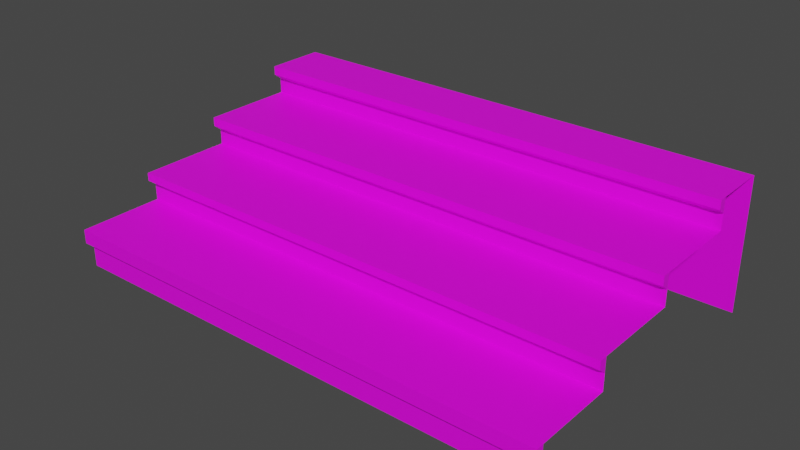 # Source: Hunterian_Steps_Exterior.blend  (saved by Blender 2.93.21; exported with 4.5.12 LTS)
import bpy
from mathutils import Matrix  # noqa: F401  (used for matrix-valued properties, if any)

bpy.ops.wm.read_factory_settings(use_empty=True)
scene = bpy.context.scene
scene.name = 'Scene'

# ---- collections
col_collection = bpy.data.collections.new('Collection'); scene.collection.children.link(col_collection)

# ---- images (referenced by path relative to the original .blend; pixels are not part of the script)
import os
ASSET_DIR = os.environ.get("B2B_ASSET_DIR", "")  # directory of the original .blend (textures are referenced by path, not embedded)
HERE = os.path.dirname(os.path.abspath(__file__))  # packed textures are extracted next to this script under _unpacked/

def load_image(name, relpath, width, height, colorspace="sRGB"):
    """Load a texture the original file referenced (path relative to the .blend, or extracted next to this script)."""
    p = next((c for c in (os.path.join(HERE, relpath), os.path.join(ASSET_DIR, relpath)) if relpath and os.path.exists(c)), "")
    if p:
        img = bpy.data.images.load(p, check_existing=True)
        img.name = name
    else:  # same state as the original file: an image datablock whose file is absent (Cycles renders it pink)
        img = bpy.data.images.new(name, width, height)
        img.source = "FILE"
        img.filepath = "//" + (relpath or name)
    img.colorspace_settings.name = colorspace
    return img
img_museum_texture_psd = load_image('Museum_Texture.psd', 'Museum_Texture.psd', 1024, 1024, 'sRGB')

# ---- materials (node trees are filled in below, after node groups)
mat_museum_material = bpy.data.materials.new('Museum_Material')
mat_museum_material.use_transparent_shadow = False

# ---- material node trees
mat_museum_material.use_nodes = True; mat_museum_material.node_tree.nodes.clear()
_N = mat_museum_material.node_tree.nodes; _L = mat_museum_material.node_tree.links
n0 = _N.new('ShaderNodeBsdfPrincipled'); n0.name = 'Principled BSDF'; n0.location = (10, 300)
n0.distribution = 'GGX'
n0.subsurface_method = 'BURLEY'
n0.inputs[3].default_value = 1.45
n0.inputs[27].default_value = (0.0, 0.0, 0.0, 1.0)
n0.inputs[28].default_value = 1.0
n1 = _N.new('ShaderNodeOutputMaterial'); n1.name = 'Material Output'; n1.location = (300, 300)
n2 = _N.new('ShaderNodeTexImage'); n2.name = 'Image Texture'; n2.location = (-280, 275)
n2.image = img_museum_texture_psd
_L.new(n0.outputs[0], n1.inputs[0])
_L.new(n2.outputs[0], n0.inputs[0])
n1.is_active_output = True

# ---- world
world_world = bpy.data.worlds.new('World'); scene.world = world_world
world_world.use_nodes = True; world_world.node_tree.nodes.clear()
_N = world_world.node_tree.nodes; _L = world_world.node_tree.links
n0 = _N.new('ShaderNodeOutputWorld'); n0.name = 'World Output'; n0.location = (300, 300)
n1 = _N.new('ShaderNodeBackground'); n1.name = 'Background'; n1.location = (10, 300)
n1.inputs[0].default_value = (0.05088, 0.05088, 0.05088, 1.0)
_L.new(n1.outputs[0], n0.inputs[0])
n0.is_active_output = True
world_world.color = (0.05088, 0.05088, 0.05088)
world_world.use_sun_shadow = False
world_world.sun_shadow_jitter_overblur = 0.0

# ---- meshes
me_cube_001 = bpy.data.meshes.new('Cube.001')
me_cube_001.from_pydata([(-1.519, -0.9187, 0.008942), (-1.519, 0.9142, 0.008942), (-1.519, 0.9142, 0.8058), (1.481, -0.9187, 0.008942), (1.481, 0.9142, 0.008942), (1.481, 0.9142, 0.8058), (-1.519, -0.9187, 0.2547), (-1.519, -0.4512, 0.2547), (-1.519, -0.4512, 0.4384), (-1.519, 0.07147, 0.4384), (-1.519, 0.07147, 0.6221), (-1.519, 0.5941, 0.6221), (-1.519, 0.5941, 0.8058), (1.481, -0.9187, 0.2547), (1.481, 0.5941, 0.8058), (1.481, 0.5941, 0.6221), (1.481, 0.07147, 0.6221), (1.481, 0.07147, 0.4384), (1.481, -0.4512, 0.4384), (1.481, -0.4512, 0.2547), (1.481, -0.9187, 0.1348), (-1.519, -0.9187, 0.1348), (-1.519, 0.9142, 0.3801), (1.481, 0.9142, 0.3801), (1.481, 0.07147, 0.5315), (-1.519, 0.07147, 0.5315), (1.481, 0.5941, 0.7152), (-1.519, 0.5941, 0.7152), (1.481, -0.4512, 0.3531), (-1.519, -0.4512, 0.3531), (-1.519, -0.9657, 0.2547), (-1.519, -0.9657, 0.1714), (-1.519, 0.5471, 0.8058), (1.481, 0.5471, 0.8058), (1.481, 0.5471, 0.7518), (-1.519, 0.0244, 0.6221), (1.481, 0.0244, 0.6221), (1.481, 0.0244, 0.5681), (-1.519, -0.4982, 0.4384), (1.481, -0.4982, 0.4384), (1.481, -0.4982, 0.3897), (1.481, -0.9657, 0.2547), (1.481, -0.9657, 0.1714), (-1.519, 0.0244, 0.5681), (-1.519, 0.5471, 0.7518), (-1.519, -0.4982, 0.3897)], [], [(22, 2, 5, 23), (3, 20, 21, 0), (1, 22, 23, 4), (26, 27, 11, 15), (15, 11, 10, 16), (24, 25, 9, 17), (17, 9, 8, 18), (28, 29, 7, 19), (19, 7, 6, 13), (18, 8, 38, 39), (12, 14, 5, 2), (8, 29, 45, 38), (20, 13, 41, 42), (13, 6, 30, 41), (42, 41, 30, 31), (36, 35, 43, 37), (33, 32, 44, 34), (39, 38, 45, 40), (29, 28, 40, 45), (6, 21, 31, 30), (28, 18, 39, 40), (10, 25, 43, 35), (16, 10, 35, 36), (25, 24, 37, 43), (24, 16, 36, 37), (14, 12, 32, 33), (21, 20, 42, 31), (26, 14, 33, 34), (12, 27, 44, 32), (27, 26, 34, 44)])
_uv = me_cube_001.uv_layers.new(name='UVMap')
_uv.uv.foreach_set('vector', [0.06302, 0.9728, 0.06467, 0.9728, 0.06467, 0.9759, 0.06302, 0.9759, 0.02593, 0.979, 0.02656, 0.979, 0.02656, 0.9821, 0.02593, 0.9821, 0.06158, 0.9728, 0.06302, 0.9728, 0.06302, 0.9759, 0.06158, 0.9759, 0.02901, 0.9774, 0.03209, 0.9774, 0.03209, 0.9774, 0.02901, 0.9774, 0.06467, 0.9774, 0.06775, 0.9774, 0.06775, 0.9779, 0.06467, 0.9779, 0.02859, 0.979, 0.02859, 0.9821, 0.02759, 0.9821, 0.02759, 0.979, 0.06324, 0.979, 0.06324, 0.9821, 0.06324, 0.9821, 0.06324, 0.979, 0.0274, 0.979, 0.0274, 0.9821, 0.02688, 0.9821, 0.02688, 0.979, 0.06253, 0.979, 0.06253, 0.9821, 0.06253, 0.9821, 0.06253, 0.979, 0.06324, 0.979, 0.06324, 0.9821, 0.06324, 0.9821, 0.06324, 0.979, 0.06775, 0.9774, 0.06467, 0.9774, 0.06467, 0.9759, 0.06775, 0.9759, 0.05696, 0.9697, 0.05696, 0.9697, 0.05696, 0.9697, 0.05696, 0.9697, 0.05696, 0.9697, 0.05696, 0.9697, 0.05696, 0.9697, 0.05696, 0.9697, 0.06253, 0.979, 0.06253, 0.9821, 0.06253, 0.9821, 0.06253, 0.979, 0.06221, 0.979, 0.06253, 0.979, 0.06253, 0.9821, 0.06221, 0.9821, 0.06467, 0.979, 0.06467, 0.9821, 0.06425, 0.9821, 0.06425, 0.979, 0.06467, 0.9774, 0.06775, 0.9774, 0.06775, 0.9774, 0.06467, 0.9774, 0.06324, 0.979, 0.06324, 0.9821, 0.06306, 0.9821, 0.06306, 0.979, 0.0274, 0.9821, 0.0274, 0.979, 0.0274, 0.979, 0.0274, 0.9821, 0.05696, 0.9697, 0.05696, 0.9697, 0.05696, 0.9697, 0.05696, 0.9697, 0.05696, 0.9697, 0.05696, 0.9697, 0.05696, 0.9697, 0.05696, 0.9697, 0.05696, 0.9697, 0.05696, 0.9697, 0.05696, 0.9697, 0.05696, 0.9697, 0.06467, 0.9779, 0.06775, 0.9779, 0.06775, 0.9779, 0.06467, 0.9779, 0.02859, 0.9821, 0.02859, 0.979, 0.02859, 0.979, 0.02859, 0.9821, 0.05696, 0.9697, 0.05696, 0.9697, 0.05696, 0.9697, 0.05696, 0.9697, 0.06467, 0.9774, 0.06775, 0.9774, 0.06775, 0.9774, 0.06467, 0.9774, 0.02656, 0.9821, 0.02656, 0.979, 0.02656, 0.979, 0.02656, 0.9821, 0.05696, 0.9697, 0.05696, 0.9697, 0.05696, 0.9697, 0.05696, 0.9697, 0.05696, 0.9697, 0.05696, 0.9697, 0.05696, 0.9697, 0.05696, 0.9697, 0.03209, 0.9774, 0.02901, 0.9774, 0.02901, 0.9774, 0.03209, 0.9774])
me_cube_001.materials.append(mat_museum_material)
me_cube_001.use_remesh_fix_poles = True
me_cube_001.use_remesh_preserve_attributes = False
me_cube_001.update()

# ---- objects
ob_cube = bpy.data.objects.new('Cube', me_cube_001)

# ---- transforms, parenting, visibility, modifiers, constraints
ob_cube.location = (0.0, 0.0, 0.0)

# ---- collection membership
col_collection.objects.link(ob_cube)

# ---- scene / render settings (as saved in the file)
scene.frame_start = 1; scene.frame_end = 250; scene.frame_set(19)
scene.render.engine = 'BLENDER_EEVEE_NEXT'
scene.cycles.use_denoising = False
scene.cycles.samples = 128
scene.cycles.sampling_pattern = 'TABULATED_SOBOL'
scene.cycles.use_adaptive_sampling = False
scene.cycles.use_light_tree = False
scene.view_settings.view_transform = 'Filmic'
bpy.context.view_layer.update()

# ---- added for rendering (the .blend has no active camera and no usable light): camera, sun
cam_auto = bpy.data.cameras.new('AutoCamera')
cam_auto.lens = 50.0
cam_auto.sensor_width = 36.0
cam_auto.clip_end = 1000.0
ob_auto_camera = bpy.data.objects.new('AutoCamera', cam_auto)
scene.collection.objects.link(ob_auto_camera)
ob_auto_camera.location = (3.339, -4.05486, 3.09342)
ob_auto_camera.rotation_euler = (1.09748, -7.21219e-08, 0.694738)
scene.camera = ob_auto_camera
light_auto_sun = bpy.data.lights.new('AutoSun', 'SUN')
light_auto_sun.energy = 3.0
light_auto_sun.angle = 0.0523599
ob_auto_sun = bpy.data.objects.new('AutoSun', light_auto_sun)
scene.collection.objects.link(ob_auto_sun)
ob_auto_sun.rotation_euler = (0.872665, 0.174533, 0.523599)
bpy.context.view_layer.update()
